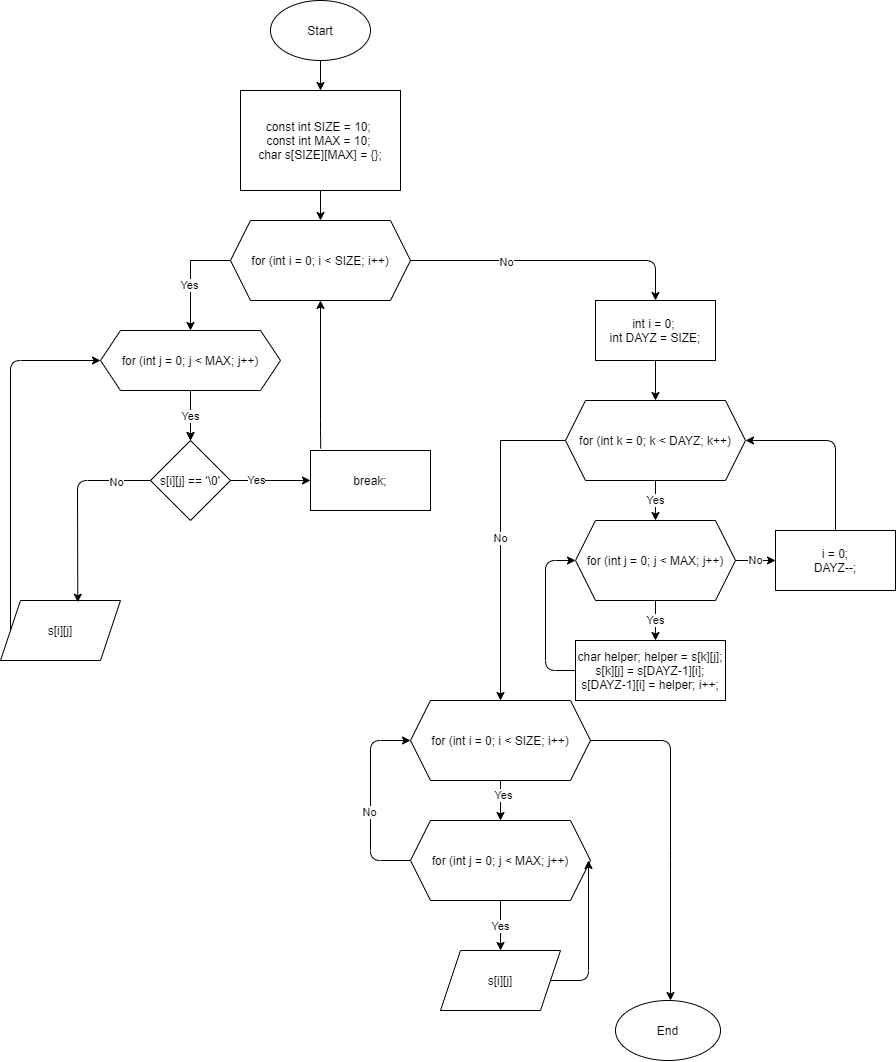

The diagram above was exported from draw.io. Its source (the exported page's mxGraphModel, read from the mxfile embedded in the PNG):
<mxGraphModel dx="2031" dy="1134" grid="1" gridSize="10" guides="1" tooltips="1" connect="1" arrows="1" fold="1" page="1" pageScale="1" pageWidth="827" pageHeight="1169" math="0" shadow="0">
  <root>
    <mxCell id="WIyWlLk6GJQsqaUBKTNV-0" />
    <mxCell id="WIyWlLk6GJQsqaUBKTNV-1" parent="WIyWlLk6GJQsqaUBKTNV-0" />
    <mxCell id="zpmWtJ7bBGkBJkf9ZkaE-3" value="" style="edgeStyle=orthogonalEdgeStyle;rounded=0;orthogonalLoop=1;jettySize=auto;html=1;" edge="1" parent="WIyWlLk6GJQsqaUBKTNV-1" source="zpmWtJ7bBGkBJkf9ZkaE-0" target="zpmWtJ7bBGkBJkf9ZkaE-2">
      <mxGeometry relative="1" as="geometry" />
    </mxCell>
    <mxCell id="zpmWtJ7bBGkBJkf9ZkaE-0" value="Start" style="ellipse;whiteSpace=wrap;html=1;" vertex="1" parent="WIyWlLk6GJQsqaUBKTNV-1">
      <mxGeometry x="270" y="50" width="100" height="60" as="geometry" />
    </mxCell>
    <mxCell id="zpmWtJ7bBGkBJkf9ZkaE-6" value="" style="edgeStyle=orthogonalEdgeStyle;rounded=0;orthogonalLoop=1;jettySize=auto;html=1;" edge="1" parent="WIyWlLk6GJQsqaUBKTNV-1" source="zpmWtJ7bBGkBJkf9ZkaE-2" target="zpmWtJ7bBGkBJkf9ZkaE-5">
      <mxGeometry relative="1" as="geometry" />
    </mxCell>
    <mxCell id="zpmWtJ7bBGkBJkf9ZkaE-2" value="const int SIZE = 10;&#09;&lt;br&gt;const int MAX = 10;&#09;&lt;br&gt;char s[SIZE][MAX] = {};" style="whiteSpace=wrap;html=1;" vertex="1" parent="WIyWlLk6GJQsqaUBKTNV-1">
      <mxGeometry x="240" y="140" width="160" height="100" as="geometry" />
    </mxCell>
    <mxCell id="zpmWtJ7bBGkBJkf9ZkaE-8" value="" style="edgeStyle=orthogonalEdgeStyle;rounded=0;orthogonalLoop=1;jettySize=auto;html=1;exitX=0;exitY=0.5;exitDx=0;exitDy=0;" edge="1" parent="WIyWlLk6GJQsqaUBKTNV-1" source="zpmWtJ7bBGkBJkf9ZkaE-5" target="zpmWtJ7bBGkBJkf9ZkaE-7">
      <mxGeometry relative="1" as="geometry" />
    </mxCell>
    <mxCell id="zpmWtJ7bBGkBJkf9ZkaE-10" value="Yes" style="edgeLabel;html=1;align=center;verticalAlign=middle;resizable=0;points=[];" vertex="1" connectable="0" parent="zpmWtJ7bBGkBJkf9ZkaE-8">
      <mxGeometry x="0.1764" y="-2" relative="1" as="geometry">
        <mxPoint as="offset" />
      </mxGeometry>
    </mxCell>
    <mxCell id="zpmWtJ7bBGkBJkf9ZkaE-5" value="for (int i = 0; i &amp;lt; SIZE; i++)" style="shape=hexagon;perimeter=hexagonPerimeter2;whiteSpace=wrap;html=1;fixedSize=1;" vertex="1" parent="WIyWlLk6GJQsqaUBKTNV-1">
      <mxGeometry x="230" y="270" width="180" height="80" as="geometry" />
    </mxCell>
    <mxCell id="zpmWtJ7bBGkBJkf9ZkaE-14" value="" style="edgeStyle=orthogonalEdgeStyle;rounded=0;orthogonalLoop=1;jettySize=auto;html=1;" edge="1" parent="WIyWlLk6GJQsqaUBKTNV-1" source="zpmWtJ7bBGkBJkf9ZkaE-7" target="zpmWtJ7bBGkBJkf9ZkaE-13">
      <mxGeometry relative="1" as="geometry" />
    </mxCell>
    <mxCell id="zpmWtJ7bBGkBJkf9ZkaE-23" value="Yes" style="edgeStyle=orthogonalEdgeStyle;rounded=0;orthogonalLoop=1;jettySize=auto;html=1;" edge="1" parent="WIyWlLk6GJQsqaUBKTNV-1" source="zpmWtJ7bBGkBJkf9ZkaE-7" target="zpmWtJ7bBGkBJkf9ZkaE-13">
      <mxGeometry relative="1" as="geometry" />
    </mxCell>
    <mxCell id="zpmWtJ7bBGkBJkf9ZkaE-7" value="for (int j = 0; j &amp;lt; MAX; j++)" style="shape=hexagon;perimeter=hexagonPerimeter2;whiteSpace=wrap;html=1;fixedSize=1;" vertex="1" parent="WIyWlLk6GJQsqaUBKTNV-1">
      <mxGeometry x="100" y="380" width="180" height="60" as="geometry" />
    </mxCell>
    <mxCell id="zpmWtJ7bBGkBJkf9ZkaE-16" value="" style="edgeStyle=orthogonalEdgeStyle;rounded=0;orthogonalLoop=1;jettySize=auto;html=1;exitX=1;exitY=0.5;exitDx=0;exitDy=0;" edge="1" parent="WIyWlLk6GJQsqaUBKTNV-1" source="zpmWtJ7bBGkBJkf9ZkaE-13" target="zpmWtJ7bBGkBJkf9ZkaE-15">
      <mxGeometry relative="1" as="geometry" />
    </mxCell>
    <mxCell id="zpmWtJ7bBGkBJkf9ZkaE-17" value="Yes" style="edgeLabel;html=1;align=center;verticalAlign=middle;resizable=0;points=[];" vertex="1" connectable="0" parent="zpmWtJ7bBGkBJkf9ZkaE-16">
      <mxGeometry x="-0.3654" y="1" relative="1" as="geometry">
        <mxPoint as="offset" />
      </mxGeometry>
    </mxCell>
    <mxCell id="zpmWtJ7bBGkBJkf9ZkaE-13" value="s[i][j] == '\0'" style="rhombus;whiteSpace=wrap;html=1;" vertex="1" parent="WIyWlLk6GJQsqaUBKTNV-1">
      <mxGeometry x="150" y="490" width="80" height="80" as="geometry" />
    </mxCell>
    <mxCell id="zpmWtJ7bBGkBJkf9ZkaE-15" value="break;" style="whiteSpace=wrap;html=1;" vertex="1" parent="WIyWlLk6GJQsqaUBKTNV-1">
      <mxGeometry x="310" y="500" width="120" height="60" as="geometry" />
    </mxCell>
    <mxCell id="zpmWtJ7bBGkBJkf9ZkaE-18" value="s[i][j]" style="shape=parallelogram;perimeter=parallelogramPerimeter;whiteSpace=wrap;html=1;fixedSize=1;" vertex="1" parent="WIyWlLk6GJQsqaUBKTNV-1">
      <mxGeometry y="650" width="120" height="60" as="geometry" />
    </mxCell>
    <mxCell id="zpmWtJ7bBGkBJkf9ZkaE-20" value="" style="endArrow=classic;html=1;exitX=0;exitY=0.5;exitDx=0;exitDy=0;entryX=0.644;entryY=0.029;entryDx=0;entryDy=0;entryPerimeter=0;" edge="1" parent="WIyWlLk6GJQsqaUBKTNV-1" source="zpmWtJ7bBGkBJkf9ZkaE-13" target="zpmWtJ7bBGkBJkf9ZkaE-18">
      <mxGeometry width="50" height="50" relative="1" as="geometry">
        <mxPoint x="220" y="550" as="sourcePoint" />
        <mxPoint x="270" y="500" as="targetPoint" />
        <Array as="points">
          <mxPoint x="77" y="530" />
        </Array>
      </mxGeometry>
    </mxCell>
    <mxCell id="zpmWtJ7bBGkBJkf9ZkaE-21" value="No" style="edgeLabel;html=1;align=center;verticalAlign=middle;resizable=0;points=[];" vertex="1" connectable="0" parent="zpmWtJ7bBGkBJkf9ZkaE-20">
      <mxGeometry x="-0.6533" y="1" relative="1" as="geometry">
        <mxPoint as="offset" />
      </mxGeometry>
    </mxCell>
    <mxCell id="zpmWtJ7bBGkBJkf9ZkaE-22" value="" style="endArrow=classic;html=1;exitX=0.085;exitY=-0.033;exitDx=0;exitDy=0;entryX=0.5;entryY=1;entryDx=0;entryDy=0;exitPerimeter=0;" edge="1" parent="WIyWlLk6GJQsqaUBKTNV-1" source="zpmWtJ7bBGkBJkf9ZkaE-15" target="zpmWtJ7bBGkBJkf9ZkaE-5">
      <mxGeometry width="50" height="50" relative="1" as="geometry">
        <mxPoint x="190" y="710" as="sourcePoint" />
        <mxPoint x="400" y="470" as="targetPoint" />
        <Array as="points">
          <mxPoint x="320" y="480" />
        </Array>
      </mxGeometry>
    </mxCell>
    <mxCell id="zpmWtJ7bBGkBJkf9ZkaE-24" value="" style="endArrow=classic;html=1;exitX=0;exitY=0.5;exitDx=0;exitDy=0;entryX=0;entryY=0.5;entryDx=0;entryDy=0;" edge="1" parent="WIyWlLk6GJQsqaUBKTNV-1" source="zpmWtJ7bBGkBJkf9ZkaE-18" target="zpmWtJ7bBGkBJkf9ZkaE-7">
      <mxGeometry width="50" height="50" relative="1" as="geometry">
        <mxPoint y="720" as="sourcePoint" />
        <mxPoint x="50" y="670" as="targetPoint" />
        <Array as="points">
          <mxPoint x="10" y="410" />
        </Array>
      </mxGeometry>
    </mxCell>
    <mxCell id="zpmWtJ7bBGkBJkf9ZkaE-25" value="" style="endArrow=classic;html=1;entryX=0.5;entryY=0;entryDx=0;entryDy=0;" edge="1" parent="WIyWlLk6GJQsqaUBKTNV-1" source="zpmWtJ7bBGkBJkf9ZkaE-5" target="zpmWtJ7bBGkBJkf9ZkaE-27">
      <mxGeometry width="50" height="50" relative="1" as="geometry">
        <mxPoint x="410" y="360" as="sourcePoint" />
        <mxPoint x="530" y="370" as="targetPoint" />
        <Array as="points">
          <mxPoint x="655" y="310" />
        </Array>
      </mxGeometry>
    </mxCell>
    <mxCell id="zpmWtJ7bBGkBJkf9ZkaE-26" value="No" style="edgeLabel;html=1;align=center;verticalAlign=middle;resizable=0;points=[];" vertex="1" connectable="0" parent="zpmWtJ7bBGkBJkf9ZkaE-25">
      <mxGeometry x="-0.3252" y="-1" relative="1" as="geometry">
        <mxPoint as="offset" />
      </mxGeometry>
    </mxCell>
    <mxCell id="zpmWtJ7bBGkBJkf9ZkaE-29" value="" style="edgeStyle=orthogonalEdgeStyle;rounded=0;orthogonalLoop=1;jettySize=auto;html=1;" edge="1" parent="WIyWlLk6GJQsqaUBKTNV-1" source="zpmWtJ7bBGkBJkf9ZkaE-27" target="zpmWtJ7bBGkBJkf9ZkaE-28">
      <mxGeometry relative="1" as="geometry" />
    </mxCell>
    <mxCell id="zpmWtJ7bBGkBJkf9ZkaE-27" value="int i = 0;&#09;&lt;br&gt;int DAYZ = SIZE;" style="rounded=0;whiteSpace=wrap;html=1;" vertex="1" parent="WIyWlLk6GJQsqaUBKTNV-1">
      <mxGeometry x="595" y="350" width="120" height="60" as="geometry" />
    </mxCell>
    <mxCell id="zpmWtJ7bBGkBJkf9ZkaE-31" value="Yes" style="edgeStyle=orthogonalEdgeStyle;rounded=0;orthogonalLoop=1;jettySize=auto;html=1;" edge="1" parent="WIyWlLk6GJQsqaUBKTNV-1" source="zpmWtJ7bBGkBJkf9ZkaE-28" target="zpmWtJ7bBGkBJkf9ZkaE-30">
      <mxGeometry relative="1" as="geometry" />
    </mxCell>
    <mxCell id="zpmWtJ7bBGkBJkf9ZkaE-40" value="No" style="edgeStyle=orthogonalEdgeStyle;rounded=0;orthogonalLoop=1;jettySize=auto;html=1;exitX=0;exitY=0.5;exitDx=0;exitDy=0;" edge="1" parent="WIyWlLk6GJQsqaUBKTNV-1" source="zpmWtJ7bBGkBJkf9ZkaE-28" target="zpmWtJ7bBGkBJkf9ZkaE-39">
      <mxGeometry relative="1" as="geometry" />
    </mxCell>
    <mxCell id="zpmWtJ7bBGkBJkf9ZkaE-28" value="for (int k = 0; k &lt; DAYZ; k++)" style="shape=hexagon;perimeter=hexagonPerimeter2;whiteSpace=wrap;html=1;fixedSize=1;rounded=0;" vertex="1" parent="WIyWlLk6GJQsqaUBKTNV-1">
      <mxGeometry x="565" y="450" width="180" height="80" as="geometry" />
    </mxCell>
    <mxCell id="zpmWtJ7bBGkBJkf9ZkaE-33" value="Yes" style="edgeStyle=orthogonalEdgeStyle;rounded=0;orthogonalLoop=1;jettySize=auto;html=1;" edge="1" parent="WIyWlLk6GJQsqaUBKTNV-1" source="zpmWtJ7bBGkBJkf9ZkaE-30">
      <mxGeometry relative="1" as="geometry">
        <mxPoint x="655" y="690" as="targetPoint" />
      </mxGeometry>
    </mxCell>
    <mxCell id="zpmWtJ7bBGkBJkf9ZkaE-36" value="No" style="edgeStyle=orthogonalEdgeStyle;rounded=0;orthogonalLoop=1;jettySize=auto;html=1;" edge="1" parent="WIyWlLk6GJQsqaUBKTNV-1" source="zpmWtJ7bBGkBJkf9ZkaE-30" target="zpmWtJ7bBGkBJkf9ZkaE-35">
      <mxGeometry relative="1" as="geometry" />
    </mxCell>
    <mxCell id="zpmWtJ7bBGkBJkf9ZkaE-30" value="for (int j = 0; j &amp;lt; MAX; j++)" style="shape=hexagon;perimeter=hexagonPerimeter2;whiteSpace=wrap;html=1;fixedSize=1;rounded=0;" vertex="1" parent="WIyWlLk6GJQsqaUBKTNV-1">
      <mxGeometry x="575" y="570" width="160" height="80" as="geometry" />
    </mxCell>
    <mxCell id="zpmWtJ7bBGkBJkf9ZkaE-32" value="char helper;&#09;&#09;&#09;helper = s[k][j];&#09;&#09;&#09;s[k][j] = s[DAYZ-1][i];&#09;&#09;&#09;s[DAYZ-1][i] = helper;&#09;&#09;&#09;i++;" style="whiteSpace=wrap;html=1;rounded=0;" vertex="1" parent="WIyWlLk6GJQsqaUBKTNV-1">
      <mxGeometry x="575" y="690" width="150" height="60" as="geometry" />
    </mxCell>
    <mxCell id="zpmWtJ7bBGkBJkf9ZkaE-34" value="" style="endArrow=classic;html=1;exitX=0;exitY=0.5;exitDx=0;exitDy=0;" edge="1" parent="WIyWlLk6GJQsqaUBKTNV-1" source="zpmWtJ7bBGkBJkf9ZkaE-32">
      <mxGeometry width="50" height="50" relative="1" as="geometry">
        <mxPoint x="725" y="770" as="sourcePoint" />
        <mxPoint x="575" y="610" as="targetPoint" />
        <Array as="points">
          <mxPoint x="545" y="720" />
          <mxPoint x="545" y="610" />
        </Array>
      </mxGeometry>
    </mxCell>
    <mxCell id="zpmWtJ7bBGkBJkf9ZkaE-35" value="&lt;div&gt;i = 0;&lt;/div&gt;&lt;div&gt;&lt;span&gt;&#09;&#09;&lt;/span&gt;DAYZ--;&lt;/div&gt;" style="whiteSpace=wrap;html=1;rounded=0;" vertex="1" parent="WIyWlLk6GJQsqaUBKTNV-1">
      <mxGeometry x="775" y="580" width="120" height="60" as="geometry" />
    </mxCell>
    <mxCell id="zpmWtJ7bBGkBJkf9ZkaE-37" value="" style="endArrow=classic;html=1;entryX=1;entryY=0.5;entryDx=0;entryDy=0;" edge="1" parent="WIyWlLk6GJQsqaUBKTNV-1" source="zpmWtJ7bBGkBJkf9ZkaE-35" target="zpmWtJ7bBGkBJkf9ZkaE-28">
      <mxGeometry width="50" height="50" relative="1" as="geometry">
        <mxPoint x="835" y="559.2893218813452" as="sourcePoint" />
        <mxPoint x="835" y="509.28932188134524" as="targetPoint" />
        <Array as="points">
          <mxPoint x="835" y="490" />
        </Array>
      </mxGeometry>
    </mxCell>
    <mxCell id="zpmWtJ7bBGkBJkf9ZkaE-42" value="" style="edgeStyle=orthogonalEdgeStyle;rounded=0;orthogonalLoop=1;jettySize=auto;html=1;" edge="1" parent="WIyWlLk6GJQsqaUBKTNV-1" source="zpmWtJ7bBGkBJkf9ZkaE-39" target="zpmWtJ7bBGkBJkf9ZkaE-41">
      <mxGeometry relative="1" as="geometry" />
    </mxCell>
    <mxCell id="zpmWtJ7bBGkBJkf9ZkaE-43" value="Yes" style="edgeLabel;html=1;align=center;verticalAlign=middle;resizable=0;points=[];" vertex="1" connectable="0" parent="zpmWtJ7bBGkBJkf9ZkaE-42">
      <mxGeometry x="-0.26" y="2" relative="1" as="geometry">
        <mxPoint as="offset" />
      </mxGeometry>
    </mxCell>
    <mxCell id="zpmWtJ7bBGkBJkf9ZkaE-39" value="for (int i = 0; i &amp;lt; SIZE; i++)" style="shape=hexagon;perimeter=hexagonPerimeter2;whiteSpace=wrap;html=1;fixedSize=1;rounded=0;" vertex="1" parent="WIyWlLk6GJQsqaUBKTNV-1">
      <mxGeometry x="410" y="750" width="180" height="80" as="geometry" />
    </mxCell>
    <mxCell id="zpmWtJ7bBGkBJkf9ZkaE-47" value="Yes" style="edgeStyle=orthogonalEdgeStyle;rounded=0;orthogonalLoop=1;jettySize=auto;html=1;" edge="1" parent="WIyWlLk6GJQsqaUBKTNV-1" source="zpmWtJ7bBGkBJkf9ZkaE-41" target="zpmWtJ7bBGkBJkf9ZkaE-46">
      <mxGeometry relative="1" as="geometry" />
    </mxCell>
    <mxCell id="zpmWtJ7bBGkBJkf9ZkaE-41" value="for (int j = 0; j &amp;lt; MAX; j++)" style="shape=hexagon;perimeter=hexagonPerimeter2;whiteSpace=wrap;html=1;fixedSize=1;rounded=0;" vertex="1" parent="WIyWlLk6GJQsqaUBKTNV-1">
      <mxGeometry x="410" y="870" width="180" height="80" as="geometry" />
    </mxCell>
    <mxCell id="zpmWtJ7bBGkBJkf9ZkaE-46" value="s[i][j]" style="shape=parallelogram;perimeter=parallelogramPerimeter;whiteSpace=wrap;html=1;fixedSize=1;rounded=0;" vertex="1" parent="WIyWlLk6GJQsqaUBKTNV-1">
      <mxGeometry x="440" y="1000" width="120" height="60" as="geometry" />
    </mxCell>
    <mxCell id="zpmWtJ7bBGkBJkf9ZkaE-48" value="" style="endArrow=classic;html=1;exitX=1;exitY=0.5;exitDx=0;exitDy=0;" edge="1" parent="WIyWlLk6GJQsqaUBKTNV-1" source="zpmWtJ7bBGkBJkf9ZkaE-46">
      <mxGeometry width="50" height="50" relative="1" as="geometry">
        <mxPoint x="560" y="1080" as="sourcePoint" />
        <mxPoint x="588" y="910" as="targetPoint" />
        <Array as="points">
          <mxPoint x="588" y="1030" />
        </Array>
      </mxGeometry>
    </mxCell>
    <mxCell id="zpmWtJ7bBGkBJkf9ZkaE-49" value="" style="endArrow=classic;html=1;exitX=0;exitY=0.5;exitDx=0;exitDy=0;entryX=0;entryY=0.5;entryDx=0;entryDy=0;" edge="1" parent="WIyWlLk6GJQsqaUBKTNV-1" source="zpmWtJ7bBGkBJkf9ZkaE-41" target="zpmWtJ7bBGkBJkf9ZkaE-39">
      <mxGeometry width="50" height="50" relative="1" as="geometry">
        <mxPoint x="320" y="930" as="sourcePoint" />
        <mxPoint x="370" y="880" as="targetPoint" />
        <Array as="points">
          <mxPoint x="370" y="910" />
          <mxPoint x="370" y="790" />
        </Array>
      </mxGeometry>
    </mxCell>
    <mxCell id="zpmWtJ7bBGkBJkf9ZkaE-50" value="No" style="edgeLabel;html=1;align=center;verticalAlign=middle;resizable=0;points=[];" vertex="1" connectable="0" parent="zpmWtJ7bBGkBJkf9ZkaE-49">
      <mxGeometry x="-0.1133" y="2" relative="1" as="geometry">
        <mxPoint as="offset" />
      </mxGeometry>
    </mxCell>
    <mxCell id="zpmWtJ7bBGkBJkf9ZkaE-51" value="" style="endArrow=classic;html=1;exitX=1;exitY=0.5;exitDx=0;exitDy=0;" edge="1" parent="WIyWlLk6GJQsqaUBKTNV-1" source="zpmWtJ7bBGkBJkf9ZkaE-39">
      <mxGeometry width="50" height="50" relative="1" as="geometry">
        <mxPoint x="590" y="840" as="sourcePoint" />
        <mxPoint x="670" y="1050" as="targetPoint" />
        <Array as="points">
          <mxPoint x="670" y="790" />
          <mxPoint x="670" y="910" />
        </Array>
      </mxGeometry>
    </mxCell>
    <mxCell id="zpmWtJ7bBGkBJkf9ZkaE-52" value="End" style="ellipse;whiteSpace=wrap;html=1;" vertex="1" parent="WIyWlLk6GJQsqaUBKTNV-1">
      <mxGeometry x="615" y="1050" width="105" height="60" as="geometry" />
    </mxCell>
  </root>
</mxGraphModel>